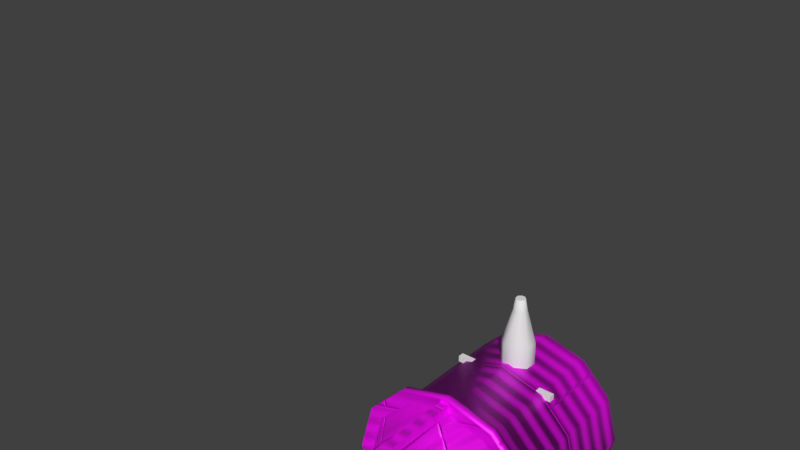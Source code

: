 # Source: modelo_torre.blend  (saved by Blender 2.79.0; exported with 4.5.12 LTS)
import bpy
from mathutils import Matrix  # noqa: F401  (used for matrix-valued properties, if any)

bpy.ops.wm.read_factory_settings(use_empty=True)
scene = bpy.context.scene
scene.name = 'Scene'

# ---- collections
col_collection_1 = bpy.data.collections.new('Collection 1'); scene.collection.children.link(col_collection_1)
col_collection_2 = bpy.data.collections.new('Collection 2'); scene.collection.children.link(col_collection_2)
col_collection_2.hide_render = True
col_collection_2.hide_viewport = True

# ---- images (referenced by path relative to the original .blend; pixels are not part of the script)
import os
ASSET_DIR = os.environ.get("B2B_ASSET_DIR", "")  # directory of the original .blend (textures are referenced by path, not embedded)
HERE = os.path.dirname(os.path.abspath(__file__))  # packed textures are extracted next to this script under _unpacked/

def load_image(name, relpath, width, height, colorspace="sRGB"):
    """Load a texture the original file referenced (path relative to the .blend, or extracted next to this script)."""
    p = next((c for c in (os.path.join(HERE, relpath), os.path.join(ASSET_DIR, relpath)) if relpath and os.path.exists(c)), "")
    if p:
        img = bpy.data.images.load(p, check_existing=True)
        img.name = name
    else:  # same state as the original file: an image datablock whose file is absent (Cycles renders it pink)
        img = bpy.data.images.new(name, width, height)
        img.source = "FILE"
        img.filepath = "//" + (relpath or name)
    img.colorspace_settings.name = colorspace
    return img
img_tejasfactor = load_image('TejasFactor', 'Definitiva/TejasFactor.png', 1024, 1024, 'sRGB')
img_torrealbedo = load_image('TorreAlbedo', 'Definitiva/TorreAlbedo.png', 1024, 1024, 'sRGB')
img_texturescom_bronzecopper0097_2_s_jpg = load_image('TexturesCom_BronzeCopper0097_2_S.jpg', 'Definitiva/TexturesCom_BronzeCopper0097_2_S.jpg', 1024, 1024, 'sRGB')
img_albedobaked = load_image('AlbedoBaked', 'Definitiva/AlbedoBaked.png', 1024, 1024, 'sRGB')

# ---- materials (node trees are filled in below, after node groups)
mat_material = bpy.data.materials.new('Material')
mat_material.alpha_threshold = 0.0
mat_material.roughness = 0.5

# ---- material node trees
mat_material.use_nodes = True; mat_material.node_tree.nodes.clear()
_N = mat_material.node_tree.nodes; _L = mat_material.node_tree.links
n0 = _N.new('ShaderNodeTexCoord'); n0.name = 'Texture Coordinate.001'; n0.location = (-2009, -104)
n1 = _N.new('ShaderNodeMapping'); n1.name = 'Mapping.001'; n1.location = (-1579, -114)
n1.inputs[3].default_value = (0.5, 0.5, 0.5)
n2 = _N.new('ShaderNodeMix'); n2.name = 'Mix'; n2.location = (-63, 267)
n2.data_type = 'RGBA'
n3 = _N.new('ShaderNodeMapping'); n3.name = 'Mapping'; n3.location = (-996, -497)
n3.inputs[3].default_value = (3.0, 3.0, 3.0)
n4 = _N.new('ShaderNodeTexCoord'); n4.name = 'Texture Coordinate'; n4.location = (-1426, -487)
n5 = _N.new('ShaderNodeMapping'); n5.name = 'Mapping.002'; n5.location = (-762, -899)
n5.inputs[2].default_value = (0.0, 0.0, -0.7854)
n5.inputs[3].default_value = (4.0, 4.0, 3.0)
n6 = _N.new('ShaderNodeTexCoord'); n6.name = 'Texture Coordinate.002'; n6.location = (-1192, -889)
n7 = _N.new('ShaderNodeTexWave'); n7.name = 'Wave Texture'; n7.location = (-295, -446)
n7.bands_direction = 'DIAGONAL'
n7.rings_direction = 'SPHERICAL'
n7.inputs[6].default_value = 1.571
n8 = _N.new('ShaderNodeTexBrick'); n8.name = 'Brick Texture'; n8.location = (-938, -80)
n8.width = 205
n8.inputs[1].default_value = (1.0, 1.0, 1.0, 1.0)
n8.inputs[2].default_value = (1.0, 1.0, 1.0, 1.0)
n8.inputs[5].default_value = 0.005
n8.inputs[6].default_value = 1.0
n9 = _N.new('ShaderNodeMix'); n9.name = 'Mix.001'; n9.location = (-584, 8)
n9.data_type = 'RGBA'
n9.inputs[6].default_value = (0.0, 0.0, 0.0, 1.0)
n10 = _N.new('ShaderNodeBump'); n10.name = 'Bump'; n10.location = (274, -273)
n10.inputs[0].default_value = 0.6
n10.inputs[1].default_value = 0.1
n10.inputs[2].default_value = 1.0
n11 = _N.new('ShaderNodeMix'); n11.name = 'Mix.002'; n11.location = (-36, -505)
n11.data_type = 'RGBA'
n11.inputs[6].default_value = (0.0, 0.0, 0.0, 1.0)
n12 = _N.new('ShaderNodeTexNoise'); n12.name = 'Musgrave Texture'; n12.location = (-43, -1448)
n12.width = 150
n12.normalize = False
n12.inputs[2].default_value = 2.0
n12.inputs[3].default_value = 1.0
n12.inputs[4].default_value = 1.0
n12.inputs[5].default_value = 1.0
n13 = _N.new('ShaderNodeBump'); n13.name = 'Bump.001'; n13.location = (346, -785)
n13.inputs[1].default_value = 0.1
n13.inputs[2].default_value = 1.0
n14 = _N.new('ShaderNodeMix'); n14.name = 'Mix.003'; n14.location = (60, -949)
n14.data_type = 'RGBA'
n14.inputs[6].default_value = (0.0, 0.0, 0.0, 1.0)
n15 = _N.new('ShaderNodeValToRGB'); n15.name = 'ColorRamp'; n15.location = (32, -1219)
n15.width = 229
while len(n15.color_ramp.elements) > 1: n15.color_ramp.elements.remove(n15.color_ramp.elements[-1])
n15.color_ramp.elements[0].position = 0.1758; n15.color_ramp.elements[0].color = (0.01919, 0.01919, 0.01919, 1.0)
_e = n15.color_ramp.elements.new(0.5879); _e.color = (0.1299, 0.1299, 0.1299, 1.0)
_e = n15.color_ramp.elements.new(1.0); _e.color = (0.4652, 0.4652, 0.4652, 1.0)
n16 = _N.new('ShaderNodeTexImage'); n16.name = 'Image Texture.001'; n16.location = (-987, 214)
n16.width = 202
n16.image = img_tejasfactor
n17 = _N.new('ShaderNodeTexImage'); n17.name = 'Image Texture'; n17.location = (-923, 549)
n17.width = 140
n17.image = img_torrealbedo
n18 = _N.new('ShaderNodeOutputMaterial'); n18.name = 'Material Output'; n18.location = (1179, 283)
n19 = _N.new('ShaderNodeBsdfPrincipled'); n19.name = 'Principled BSDF'; n19.location = (913, 285)
n19.width = 150
n19.subsurface_method = 'BURLEY'
n19.inputs[3].default_value = 1.45
n19.inputs[9].default_value = (1.0, 1.0, 1.0)
n20 = _N.new('ShaderNodeTexImage'); n20.name = 'Image Texture.002'; n20.location = (-393, -52)
n20.width = 195
n20.image = img_texturescom_bronzecopper0097_2_s_jpg
n21 = _N.new('ShaderNodeTexImage'); n21.name = 'Image Texture.003'; n21.location = (1602, 187)
n21.width = 140
n21.image = img_albedobaked
_L.new(n17.outputs[0], n2.inputs[6])
_L.new(n2.outputs[2], n19.inputs[0])
_L.new(n4.outputs[2], n3.inputs[0])
_L.new(n20.outputs[0], n2.inputs[7])
_L.new(n3.outputs[0], n20.inputs[0])
_L.new(n8.outputs[0], n9.inputs[7])
_L.new(n16.outputs[0], n9.inputs[0])
_L.new(n0.outputs[2], n1.inputs[0])
_L.new(n1.outputs[0], n8.inputs[0])
_L.new(n9.outputs[2], n2.inputs[0])
_L.new(n6.outputs[2], n5.inputs[0])
_L.new(n5.outputs[0], n7.inputs[0])
_L.new(n7.outputs[0], n11.inputs[7])
_L.new(n9.outputs[2], n11.inputs[0])
_L.new(n11.outputs[2], n10.inputs[3])
_L.new(n10.outputs[0], n19.inputs[5])
_L.new(n13.outputs[0], n10.inputs[4])
_L.new(n5.outputs[0], n12.inputs[0])
_L.new(n12.outputs[0], n15.inputs[0])
_L.new(n9.outputs[2], n14.inputs[0])
_L.new(n15.outputs[0], n14.inputs[7])
_L.new(n14.outputs[2], n13.inputs[3])
_L.new(n19.outputs[0], n18.inputs[0])
_L.new(n17.outputs[0], n19.inputs[1])
n18.is_active_output = True

# ---- world
world_world = bpy.data.worlds.new('World'); scene.world = world_world
world_world.color = (0.05088, 0.05088, 0.05088)
world_world.use_sun_shadow = False
world_world.sun_shadow_jitter_overblur = 0.0
world_world.cycles.sampling_method = 'MANUAL'

# ---- meshes
me_cylinder = bpy.data.meshes.new('Cylinder')
me_cylinder.from_pydata([(3.258e-07, -1.0, 2.191), (-0.5, -0.866, 2.191), (-0.866, -0.5, 2.191), (-1.0, -2.821e-07, 2.191), (-0.866, 0.5, 2.191), (-0.5, 0.866, 2.191), (-4.768e-07, 1.0, 2.191), (0.5, 0.866, 2.191), (0.866, 0.5, 2.191), (1.0, 7.908e-07, 2.191), (0.866, -0.5, 2.191), (0.5, -0.866, 2.191), (-3.258e-07, 1.0, 2.103), (-0.5, 0.866, 2.103), (-0.866, 0.5, 2.103), (-1.0, -3.346e-07, 2.103), (-0.866, -0.5, 2.103), (-0.5, -0.866, 2.103), (1.748e-07, -1.0, 2.103), (0.5, -0.866, 2.103), (0.866, -0.5, 2.103), (1.0, -1.041e-07, 2.103), (0.866, 0.5, 2.103), (0.5, 0.866, 2.103), (-0.4984, 0.2877, 1.629), (-0.2877, 0.4984, 1.629), (-1.886e-07, 0.5755, 1.629), (0.2877, 0.4984, 1.629), (0.4984, 0.2877, 1.629), (0.5755, -7.002e-08, 1.629), (9.953e-08, -0.5755, 1.629), (0.4984, -0.2877, 1.629), (0.2877, -0.4984, 1.629), (-0.2877, -0.4984, 1.629), (-0.4984, -0.2877, 1.629), (-0.5755, -2.027e-07, 1.629), (-0.1761, -9.714e-08, 1.341), (-0.1525, -0.08804, 1.341), (-0.08804, -0.1525, 1.341), (0.08804, -0.1525, 1.341), (0.1525, -0.08804, 1.341), (3.824e-08, -0.1761, 1.341), (0.1761, -5.655e-08, 1.341), (0.1525, 0.08804, 1.341), (0.08804, 0.1525, 1.341), (-4.992e-08, 0.1761, 1.341), (-0.08804, 0.1525, 1.341), (-0.1525, 0.08804, 1.341), (-5.839e-09, -7.139e-09, 1.282), (3.76e-07, -1.156, 2.198), (-0.5782, -1.002, 2.198), (-1.002, -0.5782, 2.198), (-1.156, -3.29e-07, 2.198), (-1.002, 0.5782, 2.198), (-0.5782, 1.002, 2.198), (-5.522e-07, 1.156, 2.198), (0.5782, 1.002, 2.198), (1.002, 0.5782, 2.198), (1.156, 9.117e-07, 2.198), (1.002, -0.5782, 2.198), (0.5782, -1.002, 2.198), (-3.776e-07, 1.156, 2.096), (-0.5782, 1.002, 2.096), (-1.002, 0.5782, 2.096), (-1.156, -3.896e-07, 2.096), (-1.002, -0.5782, 2.096), (-0.5782, -1.002, 2.096), (2.014e-07, -1.156, 2.096), (0.5782, -1.002, 2.096), (1.002, -0.5782, 2.096), (1.156, -1.231e-07, 2.096), (1.002, 0.5782, 2.096), (0.5782, 1.002, 2.096), (0.8798, 0.6822, 0.0), (0.8798, 0.6822, 2.179), (0.9419, 0.5934, 0.0), (0.9419, 0.5934, 2.179), (0.791, 0.62, 0.0), (0.791, 0.62, 2.179), (0.8531, 0.5312, 0.0), (0.8531, 0.5312, 2.179), (-0.9419, 0.5934, 0.0), (-0.9419, 0.5934, 2.179), (-0.8798, 0.6822, 0.0), (-0.8798, 0.6822, 2.179), (-0.8531, 0.5312, 0.0), (-0.8531, 0.5312, 2.179), (-0.791, 0.62, 0.0), (-0.791, 0.62, 2.179), (0.05419, -1.112, 0.0), (0.05419, -1.112, 2.179), (-0.05419, -1.112, 0.0), (-0.05419, -1.112, 2.179), (0.05419, -1.004, 0.0), (0.05419, -1.004, 2.179), (-0.05419, -1.004, 0.0), (-0.05419, -1.004, 2.179), (2.304e-07, -0.7071, 4.176), (-0.3536, -0.6124, 4.176), (-0.4619, -0.8001, 4.094), (-0.5, -0.866, 3.999), (1.308e-07, -7.55e-08, 4.176), (-0.6124, -0.3536, 4.176), (-0.8001, -0.4619, 4.094), (-0.866, -0.5, 3.999), (-0.7071, -3.698e-07, 4.176), (-0.9239, -4.107e-07, 4.094), (-1.0, -4.653e-07, 3.999), (-0.6124, 0.3536, 4.176), (-0.8001, 0.4619, 4.094), (-0.866, 0.5, 3.999), (-0.3536, 0.6124, 4.176), (-0.4619, 0.8001, 4.094), (-0.5, 0.866, 3.999), (-1.847e-07, 0.7071, 4.176), (-2.553e-07, 0.9239, 4.094), (-2.801e-07, 1.0, 3.999), (0.3536, 0.6124, 4.176), (0.4619, 0.8001, 4.094), (0.5, 0.866, 3.999), (0.6124, 0.3536, 4.176), (0.8001, 0.4619, 4.094), (0.866, 0.5, 3.999), (0.7071, 1.559e-09, 4.176), (0.9239, 1.02e-07, 4.094), (1.0, 9.7e-08, 3.999), (0.6124, -0.3536, 4.176), (0.8001, -0.4619, 4.094), (0.866, -0.5, 3.999), (0.3536, -0.6124, 4.176), (0.4619, -0.8001, 4.094), (0.5, -0.866, 3.999), (2.573e-07, -0.9239, 4.094), (2.523e-07, -1.0, 3.999)], [], [(23, 12, 61, 72), (2, 3, 52, 51), (15, 16, 65, 64), (9, 10, 59, 58), (22, 23, 72, 71), (1, 2, 51, 50), (14, 15, 64, 63), (8, 9, 58, 57), (21, 22, 71, 70), (0, 1, 50, 49), (7, 8, 57, 56), (28, 29, 42, 43), (20, 21, 70, 69), (33, 34, 37, 38), (27, 28, 43, 44), (26, 27, 44, 45), (30, 33, 38, 41), (31, 32, 39, 40), (27, 26, 12, 23), (28, 27, 23, 22), (29, 28, 22, 21), (31, 29, 21, 20), (32, 31, 20, 19), (30, 32, 19, 18), (33, 30, 18, 17), (34, 33, 17, 16), (29, 31, 40, 42), (35, 34, 16, 15), (35, 24, 47, 36), (24, 35, 15, 14), (24, 25, 46, 47), (25, 24, 14, 13), (32, 30, 41, 39), (26, 25, 13, 12), (34, 35, 36, 37), (46, 45, 48, 47), (37, 36, 47, 48), (40, 39, 41, 48), (41, 38, 37, 48), (43, 42, 40, 48), (45, 44, 43, 48), (25, 26, 45, 46), (10, 128, 131, 11), (7, 119, 122, 8), (4, 110, 113, 5), (11, 131, 133, 0), (1, 100, 104, 2), (8, 122, 125, 9), (5, 113, 116, 6), (2, 104, 107, 3), (9, 125, 128, 10), (6, 116, 119, 7), (3, 107, 110, 4), (51, 65, 66, 50), (52, 64, 65, 51), (53, 63, 64, 52), (54, 62, 63, 53), (55, 61, 62, 54), (56, 72, 61, 55), (57, 71, 72, 56), (58, 70, 71, 57), (59, 69, 70, 58), (60, 68, 69, 59), (49, 67, 68, 60), (50, 66, 67, 49), (10, 11, 60, 59), (16, 17, 66, 65), (3, 4, 53, 52), (11, 0, 49, 60), (17, 18, 67, 66), (4, 5, 54, 53), (18, 19, 68, 67), (5, 6, 55, 54), (12, 13, 62, 61), (19, 20, 69, 68), (6, 7, 56, 55), (13, 14, 63, 62), (73, 74, 76, 75), (75, 76, 80, 79), (79, 80, 78, 77), (77, 78, 74, 73), (81, 82, 84, 83), (83, 84, 88, 87), (87, 88, 86, 85), (85, 86, 82, 81), (89, 90, 92, 91), (91, 92, 96, 95), (95, 96, 94, 93), (93, 94, 90, 89), (132, 97, 98, 99), (133, 132, 99, 100), (100, 99, 103, 104), (101, 98, 97, 129), (99, 98, 102, 103), (104, 103, 106, 107), (101, 117, 114, 111), (103, 102, 105, 106), (106, 105, 108, 109), (107, 106, 109, 110), (109, 108, 111, 112), (110, 109, 112, 113), (101, 123, 120, 117), (113, 112, 115, 116), (112, 111, 114, 115), (116, 115, 118, 119), (101, 129, 126, 123), (115, 114, 117, 118), (118, 117, 120, 121), (119, 118, 121, 122), (121, 120, 123, 124), (122, 121, 124, 125), (125, 124, 127, 128), (124, 123, 126, 127), (101, 111, 108, 105), (127, 126, 129, 130), (128, 127, 130, 131), (130, 129, 97, 132), (131, 130, 132, 133), (98, 101, 105, 102), (0, 133, 100, 1)])
me_cylinder.polygons.foreach_set('use_smooth', [0, 0, 0, 0, 0, 0, 0, 0, 0, 0, 0, 1, 0, 1, 1, 1, 1, 1, 1, 1, 1, 1, 1, 1, 1, 1, 1, 1, 1, 1, 1, 1, 1, 1, 1, 1, 1, 1, 1, 1, 1, 1, 1, 1, 1, 1, 1, 1, 1, 1, 1, 1, 1, 1, 1, 1, 1, 1, 1, 1, 1, 1, 1, 1, 1, 0, 0, 0, 0, 0, 0, 0, 0, 0, 0, 0, 0, 0, 0, 0, 0, 0, 0, 0, 0, 0, 0, 0, 0, 1, 1, 1, 0, 1, 1, 0, 1, 1, 1, 1, 1, 0, 1, 1, 1, 0, 1, 1, 1, 1, 1, 1, 1, 0, 1, 1, 1, 1, 0, 1])
_uv = me_cylinder.uv_layers.new(name='UVMap')
_uv.uv.foreach_set('vector', [0.3885, 0.2067, 0.334, 0.2067, 0.3298, 0.1908, 0.3928, 0.1908, 0.334, 0.4422, 0.2868, 0.4695, 0.2752, 0.4578, 0.3298, 0.4263, 0.2596, 0.3356, 0.2868, 0.3828, 0.2752, 0.3945, 0.2437, 0.3399, 0.4357, 0.6183, 0.463, 0.5711, 0.4789, 0.5754, 0.4474, 0.63, 0.4357, 0.2339, 0.3885, 0.2067, 0.3928, 0.1908, 0.4474, 0.2223, 0.3885, 0.4422, 0.334, 0.4422, 0.3298, 0.4263, 0.3928, 0.4263, 0.2596, 0.2811, 0.2596, 0.3356, 0.2437, 0.3399, 0.2437, 0.2769, 0.3885, 0.6456, 0.4357, 0.6183, 0.4474, 0.63, 0.3928, 0.6615, 0.4629, 0.2811, 0.4357, 0.2339, 0.4474, 0.2223, 0.4789, 0.2768, 0.4357, 0.4695, 0.3885, 0.4422, 0.3928, 0.4263, 0.4474, 0.4578, 0.334, 0.6456, 0.3885, 0.6456, 0.3928, 0.6615, 0.3298, 0.6615, 0.1379, 0.2582, 0.1628, 0.2735, 0.1326, 0.3028, 0.1264, 0.2986, 0.4629, 0.3356, 0.4629, 0.2811, 0.4789, 0.2768, 0.4789, 0.3399, 0.1349, 0.3673, 0.1056, 0.3665, 0.1172, 0.326, 0.1246, 0.3265, 0.1086, 0.2574, 0.1379, 0.2582, 0.1264, 0.2986, 0.1189, 0.2982, 0.08296, 0.2713, 0.1086, 0.2574, 0.1189, 0.2982, 0.1122, 0.3015, 0.1605, 0.3534, 0.1349, 0.3673, 0.1246, 0.3265, 0.1313, 0.3232, 0.1767, 0.2993, 0.1759, 0.3284, 0.1355, 0.3169, 0.1359, 0.3095, 0.1086, 0.2574, 0.08296, 0.2713, 0.03277, 0.2233, 0.08919, 0.1908, 0.1379, 0.2582, 0.1086, 0.2574, 0.08919, 0.1908, 0.1544, 0.1908, 0.1628, 0.2735, 0.1379, 0.2582, 0.1544, 0.1908, 0.2108, 0.2233, 0.1767, 0.2993, 0.1628, 0.2735, 0.2108, 0.2233, 0.2433, 0.2798, 0.1759, 0.3284, 0.1767, 0.2993, 0.2433, 0.2798, 0.2433, 0.3449, 0.1605, 0.3534, 0.1759, 0.3284, 0.2433, 0.3449, 0.2107, 0.4014, 0.1349, 0.3673, 0.1605, 0.3534, 0.2107, 0.4014, 0.1543, 0.4339, 0.1056, 0.3665, 0.1349, 0.3673, 0.1543, 0.4339, 0.08916, 0.4339, 0.1628, 0.2735, 0.1767, 0.2993, 0.1359, 0.3095, 0.1326, 0.3028, 0.08075, 0.3512, 0.1056, 0.3665, 0.08916, 0.4339, 0.03275, 0.4013, 0.08075, 0.3512, 0.06682, 0.3254, 0.1076, 0.3152, 0.1109, 0.3219, 0.06682, 0.3254, 0.08075, 0.3512, 0.03275, 0.4013, 0.0001678, 0.3449, 0.06682, 0.3254, 0.06763, 0.2962, 0.108, 0.3077, 0.1076, 0.3152, 0.06763, 0.2962, 0.06682, 0.3254, 0.0001678, 0.3449, 0.0001821, 0.2798, 0.1759, 0.3284, 0.1605, 0.3534, 0.1313, 0.3232, 0.1355, 0.3169, 0.08296, 0.2713, 0.06763, 0.2962, 0.0001821, 0.2798, 0.03277, 0.2233, 0.1056, 0.3665, 0.08075, 0.3512, 0.1109, 0.3219, 0.1172, 0.326, 0.108, 0.3077, 0.1122, 0.3015, 0.1218, 0.3123, 0.1076, 0.3152, 0.1172, 0.326, 0.1109, 0.3219, 0.1076, 0.3152, 0.1218, 0.3123, 0.1359, 0.3095, 0.1355, 0.3169, 0.1313, 0.3232, 0.1218, 0.3123, 0.1313, 0.3232, 0.1246, 0.3265, 0.1172, 0.326, 0.1218, 0.3123, 0.1264, 0.2986, 0.1326, 0.3028, 0.1359, 0.3095, 0.1218, 0.3123, 0.1122, 0.3015, 0.1189, 0.2982, 0.1264, 0.2986, 0.1218, 0.3123, 0.06763, 0.2962, 0.08296, 0.2713, 0.1122, 0.3015, 0.108, 0.3077, 0.4361, 0.0001679, 0.4361, 0.1904, 0.3816, 0.1904, 0.3816, 0.0001679, 0.5995, 0.0001679, 0.5995, 0.1904, 0.5451, 0.1904, 0.5451, 0.0001679, 0.1091, 0.0001679, 0.1091, 0.1904, 0.05466, 0.1904, 0.05466, 0.0001679, 0.3816, 0.0001679, 0.3816, 0.1904, 0.3271, 0.1904, 0.3271, 0.0001679, 0.2726, 0.0001679, 0.2726, 0.1904, 0.2181, 0.1904, 0.2181, 0.0001679, 0.5451, 0.0001679, 0.5451, 0.1904, 0.4906, 0.1904, 0.4906, 0.0001679, 0.05466, 0.0001679, 0.05466, 0.1904, 0.0001678, 0.1904, 0.000168, 0.0001678, 0.2181, 0.0001679, 0.2181, 0.1904, 0.1636, 0.1904, 0.1636, 0.0001679, 0.4906, 0.0001679, 0.4906, 0.1904, 0.4361, 0.1904, 0.4361, 0.0001679, 0.654, 0.0001678, 0.654, 0.1904, 0.5995, 0.1904, 0.5995, 0.0001679, 0.1636, 0.0001679, 0.1636, 0.1904, 0.1091, 0.1904, 0.1091, 0.0001679, 0.4957, 0.6725, 0.4957, 0.6618, 0.5587, 0.6618, 0.5587, 0.6725, 0.4327, 0.6725, 0.4327, 0.6618, 0.4957, 0.6618, 0.4957, 0.6725, 0.3697, 0.6725, 0.3697, 0.6618, 0.4327, 0.6618, 0.4327, 0.6725, 0.3067, 0.6725, 0.3067, 0.6618, 0.3697, 0.6618, 0.3697, 0.6725, 0.2437, 0.6725, 0.2437, 0.6618, 0.3067, 0.6618, 0.3067, 0.6725, 0.9368, 0.6725, 0.9368, 0.6618, 0.9998, 0.6618, 0.9998, 0.6725, 0.8738, 0.6725, 0.8738, 0.6618, 0.9368, 0.6618, 0.9368, 0.6725, 0.8108, 0.6725, 0.8108, 0.6618, 0.8738, 0.6618, 0.8738, 0.6725, 0.7478, 0.6725, 0.7478, 0.6618, 0.8108, 0.6618, 0.8108, 0.6725, 0.6848, 0.6725, 0.6848, 0.6618, 0.7478, 0.6618, 0.7478, 0.6725, 0.6218, 0.6725, 0.6218, 0.6618, 0.6848, 0.6618, 0.6848, 0.6725, 0.5587, 0.6725, 0.5587, 0.6618, 0.6218, 0.6618, 0.6218, 0.6725, 0.463, 0.5711, 0.463, 0.5167, 0.4789, 0.5124, 0.4789, 0.5754, 0.2868, 0.3828, 0.334, 0.41, 0.3298, 0.426, 0.2752, 0.3945, 0.2868, 0.4695, 0.2596, 0.5167, 0.2437, 0.5124, 0.2752, 0.4578, 0.463, 0.5167, 0.4357, 0.4695, 0.4474, 0.4578, 0.4789, 0.5124, 0.334, 0.41, 0.3885, 0.41, 0.3928, 0.426, 0.3298, 0.426, 0.2596, 0.5167, 0.2596, 0.5711, 0.2437, 0.5754, 0.2437, 0.5124, 0.3885, 0.41, 0.4357, 0.3828, 0.4474, 0.3945, 0.3928, 0.426, 0.2596, 0.5711, 0.2868, 0.6183, 0.2752, 0.63, 0.2437, 0.5754, 0.334, 0.2067, 0.2868, 0.2339, 0.2752, 0.2223, 0.3298, 0.1908, 0.4357, 0.3828, 0.4629, 0.3356, 0.4789, 0.3399, 0.4474, 0.3945, 0.2868, 0.6183, 0.334, 0.6456, 0.3298, 0.6615, 0.2752, 0.63, 0.2868, 0.2339, 0.2596, 0.2811, 0.2437, 0.2769, 0.2752, 0.2223, 0.6054, 0.1908, 0.6054, 0.4201, 0.594, 0.4201, 0.594, 0.1908, 0.594, 0.1908, 0.594, 0.4201, 0.5826, 0.4201, 0.5826, 0.1908, 0.5826, 0.1908, 0.5826, 0.4201, 0.5712, 0.4201, 0.5712, 0.1908, 0.6168, 0.1908, 0.6168, 0.4201, 0.6054, 0.4201, 0.6054, 0.1908, 0.5134, 0.1908, 0.5134, 0.4201, 0.502, 0.4201, 0.502, 0.1908, 0.502, 0.1908, 0.502, 0.4201, 0.4906, 0.4201, 0.4906, 0.1908, 0.4906, 0.1908, 0.4906, 0.4201, 0.4792, 0.4201, 0.4792, 0.1908, 0.5248, 0.1908, 0.5248, 0.4201, 0.5134, 0.4201, 0.5134, 0.1908, 0.548, 0.1908, 0.548, 0.4201, 0.5366, 0.4201, 0.5366, 0.1908, 0.5366, 0.1908, 0.5366, 0.4201, 0.5252, 0.4201, 0.5252, 0.1908, 0.5708, 0.1908, 0.5708, 0.4201, 0.5594, 0.4201, 0.5594, 0.1908, 0.5594, 0.1908, 0.5594, 0.4201, 0.548, 0.4201, 0.548, 0.1908, 0.03854, 0.4729, 0.05569, 0.4902, 0.03691, 0.5232, 0.01334, 0.5167, 0.02898, 0.4631, 0.03854, 0.4729, 0.01334, 0.5167, 0.0001678, 0.513, 0.0001678, 0.513, 0.01334, 0.5167, 0.01342, 0.5673, 0.0001679, 0.5707, 0.1077, 0.5419, 0.03691, 0.5232, 0.05569, 0.4902, 0.08848, 0.4712, 0.01334, 0.5167, 0.03691, 0.5232, 0.03707, 0.5611, 0.01342, 0.5673, 0.0001679, 0.5707, 0.01342, 0.5673, 0.03877, 0.611, 0.02897, 0.6206, 0.1077, 0.5419, 0.1786, 0.5605, 0.1598, 0.5935, 0.127, 0.6125, 0.01342, 0.5673, 0.03707, 0.5611, 0.05617, 0.5939, 0.03877, 0.611, 0.03877, 0.611, 0.05617, 0.5939, 0.08907, 0.6127, 0.08258, 0.6363, 0.02897, 0.6206, 0.03877, 0.611, 0.08258, 0.6363, 0.07887, 0.6495, 0.08258, 0.6363, 0.08907, 0.6127, 0.127, 0.6125, 0.1332, 0.6362, 0.07887, 0.6495, 0.08258, 0.6363, 0.1332, 0.6362, 0.1365, 0.6495, 0.1077, 0.5419, 0.1593, 0.4898, 0.1785, 0.5226, 0.1786, 0.5605, 0.1365, 0.6495, 0.1332, 0.6362, 0.1769, 0.6109, 0.1865, 0.6207, 0.1332, 0.6362, 0.127, 0.6125, 0.1598, 0.5935, 0.1769, 0.6109, 0.1865, 0.6207, 0.1769, 0.6109, 0.2022, 0.567, 0.2153, 0.5707, 0.1077, 0.5419, 0.08848, 0.4712, 0.1264, 0.471, 0.1593, 0.4898, 0.1769, 0.6109, 0.1598, 0.5935, 0.1786, 0.5605, 0.2022, 0.567, 0.2022, 0.567, 0.1786, 0.5605, 0.1785, 0.5226, 0.2021, 0.5164, 0.2153, 0.5707, 0.2022, 0.567, 0.2021, 0.5164, 0.2154, 0.5131, 0.2021, 0.5164, 0.1785, 0.5226, 0.1593, 0.4898, 0.1767, 0.4727, 0.2154, 0.5131, 0.2021, 0.5164, 0.1767, 0.4727, 0.1865, 0.4631, 0.1865, 0.4631, 0.1767, 0.4727, 0.1329, 0.4474, 0.1366, 0.4343, 0.1767, 0.4727, 0.1593, 0.4898, 0.1264, 0.471, 0.1329, 0.4474, 0.1077, 0.5419, 0.127, 0.6125, 0.08907, 0.6127, 0.05617, 0.5939, 0.1329, 0.4474, 0.1264, 0.471, 0.08848, 0.4712, 0.0823, 0.4475, 0.1366, 0.4343, 0.1329, 0.4474, 0.0823, 0.4475, 0.07893, 0.4343, 0.0823, 0.4475, 0.08848, 0.4712, 0.05569, 0.4902, 0.03854, 0.4729, 0.07893, 0.4343, 0.0823, 0.4475, 0.03854, 0.4729, 0.02898, 0.4631, 0.03691, 0.5232, 0.1077, 0.5419, 0.05617, 0.5939, 0.03707, 0.5611, 0.3271, 0.0001679, 0.3271, 0.1904, 0.2726, 0.1904, 0.2726, 0.0001679])
me_cylinder.materials.append(mat_material)
me_cylinder.use_remesh_preserve_volume = False
me_cylinder.use_remesh_preserve_attributes = False
me_cylinder.use_mirror_vertex_groups = False
me_cylinder.use_paint_bone_selection = False
me_cylinder.use_paint_mask = True
me_cylinder.update()
me_cube = bpy.data.meshes.new('Cube')
me_cube.from_pydata([(-0.4999, 0.4435, 0.3138), (-0.4999, 0.4435, 0.4513), (-0.4999, -0.4404, 0.3138), (-0.4999, -0.4404, 0.4513), (-0.4999, 0.2978, 0.3138), (-0.4999, 0.2978, 0.4513), (-0.6846, 0.4435, 1.553), (-0.6846, 0.2978, 1.553), (-0.4999, -0.335, 0.3138), (-0.4999, -0.335, 0.4513), (-0.06429, -0.4404, 0.4513), (-0.3132, 0.4435, 0.3138), (-0.3132, 0.2978, 0.4513), (-0.4289, 0.2978, 1.596), (-0.06429, -0.4404, 0.3138), (-0.3132, 0.4435, 0.4513), (-0.3132, 0.2978, 0.3138), (-0.4289, 0.4435, 1.596), (-0.06429, -0.335, 0.4513), (-0.06429, -0.335, 0.3138), (-0.06429, -0.7926, 0.3138), (-0.06429, -0.7926, 0.4513), (-0.06429, -0.9171, 0.4513), (-0.06429, -0.9171, 0.3138), (-0.08558, -0.04941, 0.3244), (-0.08558, 0.04941, 0.0), (-0.08558, 0.04941, 0.3244), (0.08558, -0.04941, 0.0), (0.08558, -0.04941, 0.3244), (-0.05505, -0.8986, 0.7059), (-0.05505, -0.8111, 0.7059), (-0.06769, -0.8855, 0.7811), (-0.06769, -0.8157, 0.7811), (-0.06769, -0.8855, 0.8532), (-0.06769, -0.8157, 0.8532), (-0.2068, -0.8855, 0.893), (-0.2068, -0.8157, 0.893), (-0.2068, -0.8855, 0.9651), (-0.2068, -0.8157, 0.9651), (-0.6102, -0.8855, 0.893), (-0.6102, -0.8157, 0.893), (-0.6102, -0.8855, 0.9651), (-0.6102, -0.8157, 0.9651), (-0.04, -0.8855, 0.9941), (-0.04, -0.8157, 0.9941), (3.22e-08, -0.09882, 0.0), (3.22e-08, -0.09882, 0.3244), (0.08558, 0.04941, 0.0), (0.08558, 0.04941, 0.3244), (-3.22e-08, 0.09882, 0.0), (-3.22e-08, 0.09882, 0.3244), (-0.08558, -0.04941, 0.0), (0.07425, -1.214, 1.338), (0.07425, -0.6435, 1.338), (-0.07403, -1.214, 1.338), (-0.07403, -0.6435, 1.338), (-0.1789, -1.214, 1.233), (-0.1789, -0.6435, 1.233), (-0.179, -1.214, 1.085), (-0.179, -0.6435, 1.085), (-0.07425, -1.214, 0.98), (-0.07425, -0.6435, 0.98), (0.07403, -1.214, 0.9799), (0.07403, -0.6435, 0.9799), (0.1789, -1.214, 1.085), (0.1789, -0.6435, 1.085), (0.179, -1.214, 1.233), (0.179, -0.6435, 1.233), (0.03177, -1.622, 1.235), (-0.03168, -1.622, 1.236), (-0.07657, -1.622, 1.191), (-0.07661, -1.622, 1.127), (-0.03177, -1.622, 1.082), (0.03168, -1.622, 1.082), (0.07657, -1.622, 1.127), (0.07661, -1.622, 1.191), (0.02183, -1.758, 1.212), (-0.02176, -1.758, 1.212), (-0.0526, -1.758, 1.181), (-0.05263, -1.758, 1.137), (-0.02182, -1.758, 1.106), (0.02176, -1.758, 1.106), (0.0526, -1.758, 1.137), (0.05263, -1.758, 1.181), (0.047, -0.5797, 1.272), (-0.04685, -0.5797, 1.272), (-0.1133, -0.5797, 1.206), (-0.1133, -0.5797, 1.112), (-0.04699, -0.5797, 1.046), (0.04685, -0.5797, 1.046), (0.1133, -0.5797, 1.112), (0.1133, -0.5797, 1.206), (0.01322, -0.548, 1.191), (-0.01318, -0.548, 1.191), (-0.03185, -0.548, 1.172), (-0.03187, -0.548, 1.146), (-0.01322, -0.548, 1.127), (0.01318, -0.548, 1.127), (0.03185, -0.548, 1.146), (0.03187, -0.548, 1.172), (2.978e-07, -0.548, 1.159), (6.921e-07, -1.758, 1.159), (0.4999, 0.4435, 0.3138), (0.4999, 0.4435, 0.4513), (0.4999, -0.4404, 0.3138), (0.4999, -0.4404, 0.4513), (0.4999, 0.2978, 0.3138), (0.4999, 0.2978, 0.4513), (0.6846, 0.4435, 1.553), (0.6846, 0.2978, 1.553), (0.4999, -0.335, 0.3138), (0.4999, -0.335, 0.4513), (0.06429, -0.4404, 0.4513), (0.3132, 0.4435, 0.3138), (0.3132, 0.2978, 0.4513), (0.4289, 0.2978, 1.596), (0.06429, -0.4404, 0.3138), (0.3132, 0.4435, 0.4513), (0.3132, 0.2978, 0.3138), (0.4289, 0.4435, 1.596), (0.06429, -0.335, 0.4513), (0.06429, -0.335, 0.3138), (0.06429, -0.7926, 0.3138), (0.06429, -0.7926, 0.4513), (0.06429, -0.9171, 0.4513), (0.06429, -0.9171, 0.3138), (0.05505, -0.8986, 0.7059), (0.05505, -0.8111, 0.7059), (0.06769, -0.8855, 0.7811), (0.06769, -0.8157, 0.7811), (0.06769, -0.8855, 0.8532), (0.06769, -0.8157, 0.8532), (0.2068, -0.8855, 0.893), (0.2068, -0.8157, 0.893), (0.2068, -0.8855, 0.9651), (0.2068, -0.8157, 0.9651), (0.6102, -0.8855, 0.893), (0.6102, -0.8157, 0.893), (0.6102, -0.8855, 0.9651), (0.6102, -0.8157, 0.9651), (0.04, -0.8855, 0.9941), (0.04, -0.8157, 0.9941), (2.658e-07, -0.8157, 0.9941), (2.658e-07, -0.8157, 0.8532), (2.658e-07, -0.8157, 0.7811), (2.643e-07, -0.8111, 0.7059), (1.435e-07, -0.4404, 0.3138), (1.435e-07, -0.4404, 0.4513), (1.091e-07, -0.335, 0.4513), (-9.704e-08, 0.2978, 0.4513), (-9.924e-08, 0.2978, 1.787), (-1.467e-07, 0.4435, 1.787), (-1.445e-07, 0.4435, 0.4513), (-1.445e-07, 0.4435, 0.3138), (-9.704e-08, 0.2978, 0.3138), (1.091e-07, -0.335, 0.3138), (2.583e-07, -0.7926, 0.4513), (2.583e-07, -0.7926, 0.3138), (2.988e-07, -0.9171, 0.3138), (2.988e-07, -0.9171, 0.4513), (2.928e-07, -0.8986, 0.7059), (2.885e-07, -0.8855, 0.7811), (2.885e-07, -0.8855, 0.8532), (2.885e-07, -0.8855, 0.9941)], [], [(14, 10, 3, 2), (4, 5, 1, 0), (16, 4, 0, 11), (19, 8, 4, 16), (8, 9, 5, 4), (1, 5, 7, 6), (15, 1, 6, 17), (2, 3, 9, 8), (14, 2, 8, 19), (3, 10, 18, 9), (0, 1, 15, 11), (5, 12, 13, 7), (9, 18, 12, 5), (7, 13, 17, 6), (143, 131, 129, 144), (21, 20, 23, 22), (45, 46, 24, 51), (51, 24, 26, 25), (25, 26, 50, 49), (47, 48, 28, 27), (27, 28, 46, 45), (21, 22, 29, 30), (33, 34, 38, 37), (38, 36, 40, 42), (31, 33, 37, 35), (32, 31, 35, 36), (34, 32, 36, 38), (40, 39, 41, 42), (37, 38, 42, 41), (35, 37, 41, 39), (36, 35, 39, 40), (34, 33, 43, 44), (47, 49, 50, 48), (52, 53, 55, 54), (54, 55, 57, 56), (56, 57, 59, 58), (58, 59, 61, 60), (60, 61, 63, 62), (62, 63, 65, 64), (57, 55, 85, 86), (64, 65, 67, 66), (66, 67, 53, 52), (56, 58, 71, 70), (73, 74, 82, 81), (62, 64, 74, 73), (58, 60, 72, 71), (64, 66, 75, 74), (54, 56, 70, 69), (60, 62, 73, 72), (66, 52, 68, 75), (52, 54, 69, 68), (77, 78, 79, 101), (71, 72, 80, 79), (69, 70, 78, 77), (74, 75, 83, 82), (72, 73, 81, 80), (70, 71, 79, 78), (68, 69, 77, 76), (75, 68, 76, 83), (91, 90, 98, 99), (63, 61, 88, 89), (53, 67, 91, 84), (55, 53, 84, 85), (59, 57, 86, 87), (65, 63, 89, 90), (61, 59, 87, 88), (67, 65, 90, 91), (98, 100, 92, 99), (89, 88, 96, 97), (87, 86, 94, 95), (85, 84, 92, 93), (84, 91, 99, 92), (90, 89, 97, 98), (88, 87, 95, 96), (86, 85, 93, 94), (92, 100, 94, 93), (97, 96, 100, 98), (94, 100, 96, 95), (76, 77, 101, 83), (82, 83, 101, 81), (79, 80, 81, 101), (29, 31, 32, 30), (116, 104, 105, 112), (106, 102, 103, 107), (118, 113, 102, 106), (121, 118, 106, 110), (110, 106, 107, 111), (103, 108, 109, 107), (117, 119, 108, 103), (104, 110, 111, 105), (116, 121, 110, 104), (105, 111, 120, 112), (102, 113, 117, 103), (107, 109, 115, 114), (111, 107, 114, 120), (109, 108, 119, 115), (142, 141, 131, 143), (123, 124, 125, 122), (123, 127, 126, 124), (130, 134, 135, 131), (135, 139, 137, 133), (128, 132, 134, 130), (129, 133, 132, 128), (131, 135, 133, 129), (137, 139, 138, 136), (134, 138, 139, 135), (132, 136, 138, 134), (133, 137, 136, 132), (131, 141, 140, 130), (126, 127, 129, 128), (144, 129, 127, 145), (147, 112, 120, 148), (148, 120, 114, 149), (149, 114, 115, 150), (150, 115, 119, 151), (151, 119, 117, 152), (152, 117, 113, 153), (153, 113, 118, 154), (154, 118, 121, 155), (155, 121, 116, 146), (14, 20, 21, 10), (116, 112, 123, 122), (147, 156, 123, 112), (157, 146, 116, 122), (158, 125, 124, 159), (159, 124, 126, 160), (160, 126, 128, 161), (161, 128, 130, 162), (162, 130, 140, 163), (157, 122, 125, 158), (156, 145, 127, 123), (21, 30, 145, 156), (20, 157, 158, 23), (33, 162, 163, 43), (31, 161, 162, 33), (29, 160, 161, 31), (22, 159, 160, 29), (23, 158, 159, 22), (20, 14, 146, 157), (10, 21, 156, 147), (19, 155, 146, 14), (16, 154, 155, 19), (11, 153, 154, 16), (15, 152, 153, 11), (17, 151, 152, 15), (13, 150, 151, 17), (12, 149, 150, 13), (18, 148, 149, 12), (10, 147, 148, 18), (32, 144, 145, 30), (44, 142, 143, 34), (34, 143, 144, 32)])
me_cube.polygons.foreach_set('use_smooth', [0, 0, 0, 0, 0, 0, 0, 0, 0, 0, 0, 0, 0, 0, 0, 0, 0, 0, 0, 0, 0, 0, 0, 0, 0, 0, 0, 0, 0, 0, 0, 0, 0, 1, 1, 1, 1, 1, 1, 1, 1, 1, 1, 1, 1, 1, 1, 1, 1, 1, 1, 0, 1, 1, 1, 1, 1, 1, 1, 1, 1, 1, 1, 1, 1, 1, 1, 1, 1, 1, 1, 1, 1, 1, 1, 1, 1, 1, 0, 0, 0, 0, 0, 0, 0, 0, 0, 0, 0, 0, 0, 0, 0, 0, 0, 0, 0, 0, 0, 0, 0, 0, 0, 0, 0, 0, 0, 0, 0, 0, 0, 0, 0, 0, 0, 0, 0, 0, 0, 0, 0, 0, 0, 0, 0, 0, 0, 0, 0, 0, 0, 0, 0, 0, 0, 0, 0, 0, 0, 0, 0, 0, 0, 0, 0, 0, 0, 0, 0, 0, 0, 0])
_uv = me_cube.uv_layers.new(name='UVMap')
_uv.uv.foreach_set('vector', [0.8854, 0.8752, 0.9243, 0.8752, 0.9243, 0.9986, 0.8854, 0.9986, 0.6761, 0.3593, 0.6761, 0.3982, 0.6349, 0.3982, 0.6349, 0.3593, 0.6761, 0.9457, 0.6761, 0.9986, 0.6349, 0.9986, 0.6349, 0.9457, 0.8555, 0.8752, 0.8555, 0.9986, 0.6761, 0.9986, 0.6761, 0.9457, 0.8555, 0.3593, 0.8555, 0.3982, 0.6761, 0.3982, 0.6761, 0.3593, 0.6349, 0.3982, 0.6761, 0.3982, 0.6761, 0.7148, 0.6349, 0.7148, 0.2832, 0.0418, 0.3375, 0.0431, 0.3832, 0.3787, 0.3062, 0.3795, 0.8854, 0.3593, 0.8854, 0.3982, 0.8555, 0.3982, 0.8555, 0.3593, 0.8854, 0.8752, 0.8854, 0.9986, 0.8555, 0.9986, 0.8555, 0.8752, 0.3374, 0.9745, 0.2101, 0.9748, 0.21, 0.9441, 0.3373, 0.9436, 0.3384, 0.002979, 0.3375, 0.0431, 0.2832, 0.0418, 0.284, 0.001646, 0.3363, 0.7588, 0.2821, 0.7596, 0.306, 0.4219, 0.3833, 0.4237, 0.3373, 0.9436, 0.21, 0.9441, 0.2821, 0.7596, 0.3363, 0.7588, 0.3833, 0.4237, 0.306, 0.4219, 0.3062, 0.3795, 0.3832, 0.3787, 0.8027, 0.2484, 0.7871, 0.2483, 0.7859, 0.2312, 0.8031, 0.2306, 0.8296, 0.1239, 0.871, 0.1008, 0.8826, 0.1253, 0.8645, 0.149, 0.4678, 0.8797, 0.4678, 0.9716, 0.4398, 0.9716, 0.4398, 0.8797, 0.4398, 0.8797, 0.4398, 0.9716, 0.4118, 0.9716, 0.4118, 0.8797, 0.4118, 0.8797, 0.4118, 0.9716, 0.3838, 0.9716, 0.3838, 0.8797, 0.5239, 0.8797, 0.5239, 0.9716, 0.4958, 0.9716, 0.4958, 0.8797, 0.4958, 0.8797, 0.4958, 0.9716, 0.4678, 0.9716, 0.4678, 0.8797, 0.8296, 0.1239, 0.8645, 0.149, 0.8444, 0.2149, 0.82, 0.2107, 0.5628, 0.8362, 0.5632, 0.86, 0.5116, 0.8565, 0.5124, 0.8389, 0.5116, 0.8565, 0.5187, 0.8752, 0.4063, 0.8792, 0.4056, 0.8591, 0.5751, 0.8197, 0.5628, 0.8362, 0.5124, 0.8389, 0.52, 0.8209, 0.5743, 0.7985, 0.5751, 0.8197, 0.52, 0.8209, 0.52, 0.8004, 0.5632, 0.86, 0.5766, 0.8792, 0.5187, 0.8752, 0.5116, 0.8565, 0.3843, 0.8151, 0.4058, 0.8155, 0.4053, 0.8378, 0.3838, 0.8373, 0.5124, 0.8389, 0.5116, 0.8565, 0.4056, 0.8591, 0.4053, 0.8378, 0.52, 0.8209, 0.5124, 0.8389, 0.4053, 0.8378, 0.4058, 0.8155, 0.52, 0.8004, 0.52, 0.8209, 0.4058, 0.8155, 0.4064, 0.7975, 0.8185, 0.2491, 0.8345, 0.2513, 0.8296, 0.2858, 0.812, 0.283, 0.5239, 0.8797, 0.5519, 0.8797, 0.5519, 0.9716, 0.5239, 0.9716, 0.5595, 0.1771, 0.7135, 0.1829, 0.7101, 0.2277, 0.5569, 0.213, 0.5569, 0.213, 0.7101, 0.2277, 0.7044, 0.2719, 0.5506, 0.2495, 0.5506, 0.2495, 0.7044, 0.2719, 0.697, 0.3158, 0.5399, 0.2873, 0.5399, 0.2873, 0.697, 0.3158, 0.689, 0.3587, 0.524, 0.3279, 0.5297, 0.0241, 0.7031, 0.0002587, 0.7088, 0.04635, 0.5441, 0.06561, 0.5441, 0.06561, 0.7088, 0.04635, 0.7128, 0.09221, 0.5533, 0.1041, 0.9193, 0.3593, 0.9662, 0.3594, 0.9559, 0.3859, 0.9301, 0.3852, 0.5533, 0.1041, 0.7128, 0.09221, 0.7144, 0.1378, 0.5583, 0.141, 0.5583, 0.141, 0.7144, 0.1378, 0.7135, 0.1829, 0.5595, 0.1771, 0.5506, 0.2495, 0.5399, 0.2873, 0.4291, 0.2318, 0.4361, 0.2134, 0.429, 0.1185, 0.436, 0.1368, 0.3952, 0.149, 0.3904, 0.1366, 0.5441, 0.06561, 0.5533, 0.1041, 0.436, 0.1368, 0.429, 0.1185, 0.5399, 0.2873, 0.524, 0.3279, 0.4191, 0.2488, 0.4291, 0.2318, 0.5533, 0.1041, 0.5583, 0.141, 0.4401, 0.1558, 0.436, 0.1368, 0.5569, 0.213, 0.5506, 0.2495, 0.4361, 0.2134, 0.4402, 0.1944, 0.5297, 0.0241, 0.5441, 0.06561, 0.429, 0.1185, 0.4192, 0.1013, 0.5583, 0.141, 0.5595, 0.1771, 0.4415, 0.1751, 0.4401, 0.1558, 0.5595, 0.1771, 0.5569, 0.213, 0.4402, 0.1944, 0.4415, 0.1751, 0.7236, 0.3193, 0.7149, 0.3106, 0.7149, 0.2982, 0.7298, 0.3044, 0.4291, 0.2318, 0.4191, 0.2488, 0.3838, 0.2251, 0.3904, 0.2135, 0.4402, 0.1944, 0.4361, 0.2134, 0.3952, 0.2011, 0.3982, 0.1882, 0.436, 0.1368, 0.4401, 0.1558, 0.3981, 0.1619, 0.3952, 0.149, 0.4192, 0.1013, 0.429, 0.1185, 0.3904, 0.1366, 0.3838, 0.125, 0.4361, 0.2134, 0.4291, 0.2318, 0.3904, 0.2135, 0.3952, 0.2011, 0.4415, 0.1751, 0.4402, 0.1944, 0.3982, 0.1882, 0.3991, 0.1751, 0.4401, 0.1558, 0.4415, 0.1751, 0.3991, 0.1751, 0.3981, 0.1619, 0.9739, 0.4297, 0.9551, 0.4474, 0.9461, 0.4248, 0.9511, 0.4201, 0.9196, 0.4737, 0.8859, 0.4404, 0.912, 0.4287, 0.9296, 0.4471, 0.9997, 0.3933, 0.9997, 0.4403, 0.9739, 0.4297, 0.9731, 0.4043, 0.9662, 0.3594, 0.9997, 0.3933, 0.9731, 0.4043, 0.9559, 0.3859, 0.8859, 0.3926, 0.9193, 0.3593, 0.9301, 0.3852, 0.9126, 0.4036, 0.9667, 0.4733, 0.9196, 0.4737, 0.9296, 0.4471, 0.9551, 0.4474, 0.8859, 0.4404, 0.8859, 0.3926, 0.9126, 0.4036, 0.912, 0.4287, 0.9997, 0.4403, 0.9667, 0.4733, 0.9551, 0.4474, 0.9739, 0.4297, 0.9461, 0.4248, 0.9428, 0.4165, 0.9511, 0.4132, 0.9511, 0.4201, 0.9296, 0.4471, 0.912, 0.4287, 0.9345, 0.4198, 0.9393, 0.4248, 0.9126, 0.4036, 0.9301, 0.3852, 0.9396, 0.4081, 0.9346, 0.4129, 0.9559, 0.3859, 0.9731, 0.4043, 0.9511, 0.4132, 0.9465, 0.4083, 0.9731, 0.4043, 0.9739, 0.4297, 0.9511, 0.4201, 0.9511, 0.4132, 0.9551, 0.4474, 0.9296, 0.4471, 0.9393, 0.4248, 0.9461, 0.4248, 0.912, 0.4287, 0.9126, 0.4036, 0.9346, 0.4129, 0.9345, 0.4198, 0.9301, 0.3852, 0.9559, 0.3859, 0.9465, 0.4083, 0.9396, 0.4081, 0.9511, 0.4132, 0.9428, 0.4165, 0.9396, 0.4081, 0.9465, 0.4083, 0.9393, 0.4248, 0.9345, 0.4198, 0.9428, 0.4165, 0.9461, 0.4248, 0.9396, 0.4081, 0.9428, 0.4165, 0.9345, 0.4198, 0.9346, 0.4129, 0.736, 0.3193, 0.7236, 0.3193, 0.7298, 0.3044, 0.7447, 0.3106, 0.7447, 0.2982, 0.7447, 0.3106, 0.7298, 0.3044, 0.736, 0.2895, 0.7149, 0.2982, 0.7236, 0.2895, 0.736, 0.2895, 0.7298, 0.3044, 0.8444, 0.2149, 0.8376, 0.2341, 0.8202, 0.2319, 0.82, 0.2107, 0.8854, 0.8388, 0.8854, 0.7153, 0.9243, 0.7153, 0.9243, 0.8388, 0.5931, 0.3593, 0.6343, 0.3594, 0.6343, 0.3983, 0.593, 0.3983, 0.6761, 0.7682, 0.6349, 0.7682, 0.6349, 0.7153, 0.6761, 0.7153, 0.8555, 0.8388, 0.6761, 0.7682, 0.6761, 0.7153, 0.8555, 0.7153, 0.4137, 0.3593, 0.5931, 0.3593, 0.593, 0.3983, 0.4137, 0.3982, 0.6343, 0.3983, 0.6342, 0.7149, 0.5929, 0.7149, 0.593, 0.3983, 0.1013, 0.04167, 0.07797, 0.3793, 0.0008119, 0.378, 0.04715, 0.04291, 0.3838, 0.3593, 0.4137, 0.3593, 0.4137, 0.3982, 0.3838, 0.3982, 0.8854, 0.8388, 0.8555, 0.8388, 0.8555, 0.7153, 0.8854, 0.7153, 0.0451, 0.9743, 0.04523, 0.9434, 0.1726, 0.944, 0.1725, 0.9748, 0.04624, 0.002887, 0.1006, 0.001657, 0.1013, 0.04167, 0.04715, 0.04291, 0.04658, 0.7585, 0.0002587, 0.4229, 0.07741, 0.4218, 0.1008, 0.7594, 0.04523, 0.9434, 0.04658, 0.7585, 0.1008, 0.7594, 0.1726, 0.944, 0.0002587, 0.4229, 0.0008119, 0.378, 0.07797, 0.3793, 0.07741, 0.4218, 0.802, 0.2828, 0.792, 0.2826, 0.7871, 0.2483, 0.8027, 0.2484, 0.7821, 0.122, 0.7457, 0.1449, 0.729, 0.1213, 0.7417, 0.09647, 0.7821, 0.122, 0.787, 0.21, 0.7624, 0.2132, 0.7457, 0.1449, 0.3978, 0.7532, 0.4482, 0.7562, 0.4489, 0.7738, 0.3973, 0.777, 0.4489, 0.7738, 0.5549, 0.7769, 0.5541, 0.797, 0.4417, 0.7924, 0.3857, 0.7366, 0.4407, 0.7381, 0.4482, 0.7562, 0.3978, 0.7532, 0.3865, 0.7154, 0.4409, 0.7176, 0.4407, 0.7381, 0.3857, 0.7366, 0.3973, 0.777, 0.4489, 0.7738, 0.4417, 0.7924, 0.3838, 0.7961, 0.5764, 0.733, 0.5768, 0.7552, 0.5553, 0.7556, 0.5549, 0.7334, 0.4482, 0.7562, 0.5553, 0.7556, 0.5549, 0.7769, 0.4489, 0.7738, 0.4407, 0.7381, 0.5549, 0.7334, 0.5553, 0.7556, 0.4482, 0.7562, 0.4409, 0.7176, 0.5545, 0.7154, 0.5549, 0.7334, 0.4407, 0.7381, 0.7871, 0.2483, 0.792, 0.2826, 0.7743, 0.2846, 0.771, 0.25, 0.7624, 0.2132, 0.787, 0.21, 0.7859, 0.2312, 0.7685, 0.2326, 0.8031, 0.2306, 0.7859, 0.2312, 0.787, 0.21, 0.8036, 0.2099, 0.1913, 0.9748, 0.1725, 0.9748, 0.1726, 0.944, 0.1913, 0.9441, 0.1913, 0.9441, 0.1726, 0.944, 0.1008, 0.7594, 0.1915, 0.7607, 0.1915, 0.7607, 0.1008, 0.7594, 0.07741, 0.4218, 0.1926, 0.416, 0.1926, 0.416, 0.07741, 0.4218, 0.07797, 0.3793, 0.1911, 0.3855, 0.1911, 0.3855, 0.07797, 0.3793, 0.1013, 0.04167, 0.1921, 0.04024, 0.1921, 0.04024, 0.1013, 0.04167, 0.1006, 0.001657, 0.1921, 0.0002587, 0.6349, 0.857, 0.6349, 0.7682, 0.6761, 0.7682, 0.6761, 0.857, 0.6761, 0.857, 0.6761, 0.7682, 0.8555, 0.8388, 0.8555, 0.857, 0.8555, 0.857, 0.8555, 0.8388, 0.8854, 0.8388, 0.8854, 0.857, 0.8605, 0.002344, 0.871, 0.1008, 0.8296, 0.1239, 0.8239, 0.006632, 0.7541, 0.002439, 0.7896, 0.006483, 0.7821, 0.122, 0.7417, 0.09647, 0.8084, 0.007003, 0.8058, 0.1228, 0.7821, 0.122, 0.7896, 0.006483, 0.7251, 0.09209, 0.7374, 0.0002587, 0.7541, 0.002439, 0.7417, 0.09647, 0.7149, 0.1206, 0.729, 0.1213, 0.7457, 0.1449, 0.7289, 0.152, 0.7289, 0.152, 0.7457, 0.1449, 0.7624, 0.2132, 0.7481, 0.2165, 0.7481, 0.2165, 0.7624, 0.2132, 0.7685, 0.2326, 0.7517, 0.2356, 0.7517, 0.2356, 0.7685, 0.2326, 0.771, 0.25, 0.7549, 0.2534, 0.7549, 0.2534, 0.771, 0.25, 0.7743, 0.2846, 0.7646, 0.2873, 0.7251, 0.09209, 0.7417, 0.09647, 0.729, 0.1213, 0.7149, 0.1206, 0.8058, 0.1228, 0.8036, 0.2099, 0.787, 0.21, 0.7821, 0.122, 0.8296, 0.1239, 0.82, 0.2107, 0.8036, 0.2099, 0.8058, 0.1228, 0.871, 0.1008, 0.8895, 0.09667, 0.8966, 0.1285, 0.8826, 0.1253, 0.8345, 0.2513, 0.8504, 0.2556, 0.8391, 0.289, 0.8296, 0.2858, 0.8376, 0.2341, 0.8544, 0.2376, 0.8504, 0.2556, 0.8345, 0.2513, 0.8444, 0.2149, 0.8585, 0.2186, 0.8544, 0.2376, 0.8376, 0.2341, 0.8645, 0.149, 0.8794, 0.1564, 0.8585, 0.2186, 0.8444, 0.2149, 0.8826, 0.1253, 0.8966, 0.1285, 0.8794, 0.1564, 0.8645, 0.149, 0.871, 0.1008, 0.8605, 0.002344, 0.8781, 0.0002587, 0.8895, 0.09667, 0.8239, 0.006632, 0.8296, 0.1239, 0.8058, 0.1228, 0.8084, 0.007003, 0.8555, 0.8752, 0.8555, 0.857, 0.8854, 0.857, 0.8854, 0.8752, 0.6761, 0.9457, 0.6761, 0.857, 0.8555, 0.857, 0.8555, 0.8752, 0.6349, 0.9457, 0.6349, 0.857, 0.6761, 0.857, 0.6761, 0.9457, 0.2832, 0.0418, 0.1921, 0.04024, 0.1921, 0.0002587, 0.284, 0.001646, 0.3062, 0.3795, 0.1911, 0.3855, 0.1921, 0.04024, 0.2832, 0.0418, 0.306, 0.4219, 0.1926, 0.416, 0.1911, 0.3855, 0.3062, 0.3795, 0.2821, 0.7596, 0.1915, 0.7607, 0.1926, 0.416, 0.306, 0.4219, 0.21, 0.9441, 0.1913, 0.9441, 0.1915, 0.7607, 0.2821, 0.7596, 0.2101, 0.9748, 0.1913, 0.9748, 0.1913, 0.9441, 0.21, 0.9441, 0.8202, 0.2319, 0.8031, 0.2306, 0.8036, 0.2099, 0.82, 0.2107, 0.812, 0.283, 0.802, 0.2828, 0.8027, 0.2484, 0.8185, 0.2491, 0.8185, 0.2491, 0.8027, 0.2484, 0.8031, 0.2306, 0.8202, 0.2319])
me_cube.use_remesh_preserve_volume = False
me_cube.use_remesh_preserve_attributes = False
me_cube.use_mirror_vertex_groups = False
me_cube.update()
arm_armature = bpy.data.armatures.new('Armature')  # bones are not reproduced

# ---- objects
ob_cylinder = bpy.data.objects.new('Cylinder', me_cylinder)
ob_cube = bpy.data.objects.new('Cube', me_cube)
ob_armature = bpy.data.objects.new('Armature', arm_armature)

# ---- transforms, parenting, visibility, modifiers, constraints
ob_cylinder.parent = ob_armature
ob_cylinder.matrix_parent_inverse = Matrix(((1.0, -3.132e-08, -3.132e-08, -0.0), (3.132e-08, -9.807e-16, 1.0, -4.176), (-3.132e-08, -1.0, -1.808e-08, -0.0), (0.0, 0.0, 0.0, 1.0)))
ob_cylinder.location = (0.0, 0.0, 0.0)
ob_cylinder.lineart.crease_threshold = 0.0
ob_cube.parent = ob_armature
ob_cube.matrix_parent_inverse = Matrix(((1.0, -2.647e-23, 0.0, -1.308e-07), (0.0, 1.808e-08, 1.0, -6.076), (0.0, -1.0, 0.0, -7.55e-08), (0.0, 0.0, 0.0, 1.0)))
ob_cube.location = (-6.514e-16, 7.451e-09, 4.159)
ob_cube.lineart.crease_threshold = 0.0
ob_armature.location = (0.0, 0.0, 0.0)
ob_armature.lineart.crease_threshold = 0.0

# ---- collection membership
col_collection_1.objects.link(ob_cylinder)
col_collection_1.objects.link(ob_cube)
col_collection_2.objects.link(ob_armature)

# ---- scene / render settings (as saved in the file)
scene.frame_start = 1; scene.frame_end = 70; scene.frame_set(22)
scene.render.engine = 'CYCLES'
scene.render.resolution_percentage = 50
scene.render.dither_intensity = 0.0
scene.cycles.use_denoising = False
scene.cycles.samples = 128
scene.cycles.sampling_pattern = 'TABULATED_SOBOL'
scene.cycles.use_adaptive_sampling = False
scene.cycles.use_light_tree = False
scene.cycles.blur_glossy = 0.0
scene.cycles.sample_clamp_indirect = 0.0
scene.cycles.bake_type = 'ENVIRONMENT'
scene.view_settings.view_transform = 'Standard'
bpy.context.view_layer.update()

# ---- added for rendering (the .blend has no active camera and no usable light): camera, sun
cam_auto = bpy.data.cameras.new('AutoCamera')
cam_auto.lens = 50.0
cam_auto.sensor_width = 36.0
cam_auto.clip_end = 1000.0
ob_auto_camera = bpy.data.objects.new('AutoCamera', cam_auto)
scene.collection.objects.link(ob_auto_camera)
ob_auto_camera.location = (5.60291, -9.5201, 7.92901)
ob_auto_camera.rotation_euler = (1.09748, -7.21219e-08, 0.694738)
scene.camera = ob_auto_camera
light_auto_sun = bpy.data.lights.new('AutoSun', 'SUN')
light_auto_sun.energy = 3.0
light_auto_sun.angle = 0.0523599
ob_auto_sun = bpy.data.objects.new('AutoSun', light_auto_sun)
scene.collection.objects.link(ob_auto_sun)
ob_auto_sun.rotation_euler = (0.872665, 0.174533, 0.523599)
bpy.context.view_layer.update()
